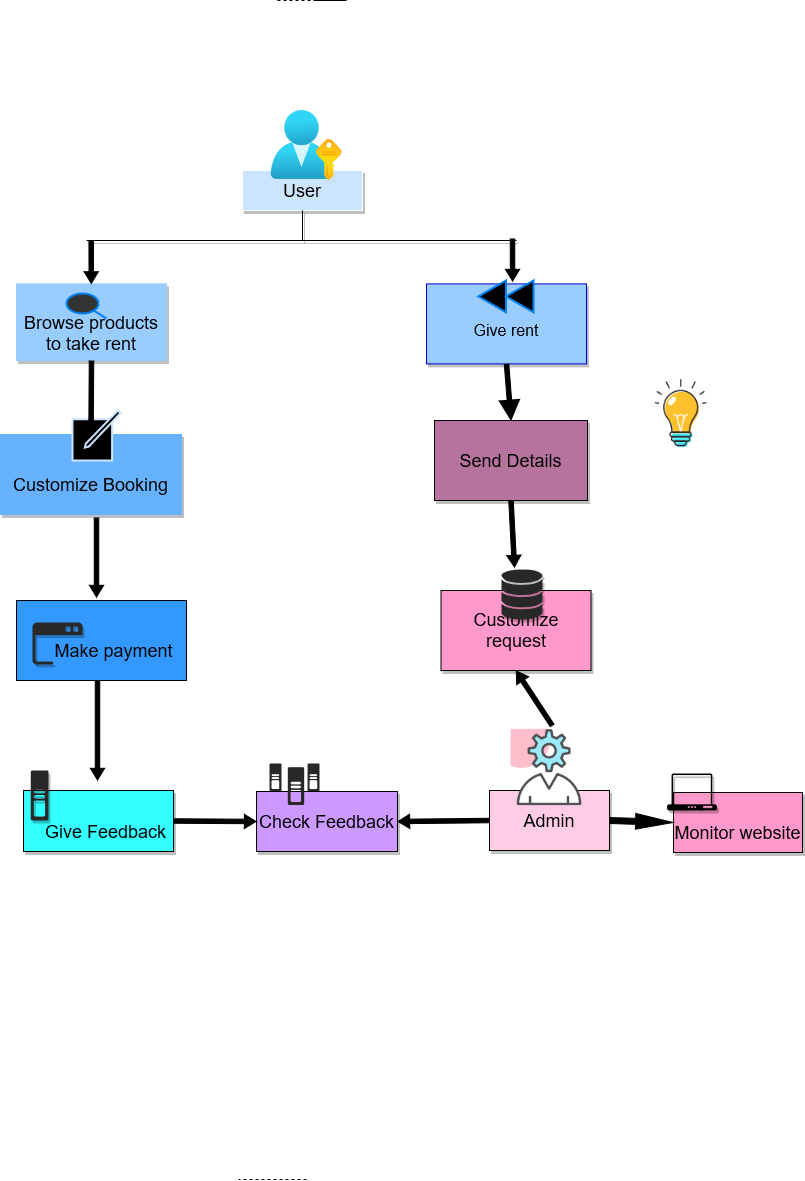

The diagram above was exported from draw.io. Its source (the exported page's mxGraphModel, read from the mxfile embedded in the PNG):
<mxGraphModel dx="1034" dy="814" grid="1" gridSize="10" guides="1" tooltips="1" connect="1" arrows="1" fold="1" page="0" pageScale="1" pageWidth="850" pageHeight="1100" math="0" shadow="0">
  <root>
    <mxCell id="0" />
    <mxCell id="1" parent="0" />
    <mxCell id="D0BwIjxzDSDaqBOieTpK-1" value="&lt;div&gt;&lt;font style=&quot;font-size: 18px;&quot;&gt;&lt;br&gt;&lt;/font&gt;&lt;/div&gt;&lt;div&gt;&lt;font style=&quot;font-size: 18px;&quot;&gt;Monitor website&lt;/font&gt;&lt;/div&gt;" style="rounded=0;whiteSpace=wrap;html=1;fillColor=#FF99CC;shadow=1;" parent="1" vertex="1">
      <mxGeometry x="707" y="712" width="129" height="60" as="geometry" />
    </mxCell>
    <mxCell id="D0BwIjxzDSDaqBOieTpK-2" value="&lt;div&gt;&lt;font style=&quot;font-size: 18px;&quot;&gt;&lt;br&gt;&lt;/font&gt;&lt;/div&gt;&lt;div&gt;&lt;font style=&quot;font-size: 18px;&quot;&gt;&lt;br&gt;&lt;/font&gt;&lt;/div&gt;&lt;div&gt;&lt;font style=&quot;font-size: 18px;&quot;&gt;Browse products&lt;/font&gt;&lt;/div&gt;&lt;div&gt;&lt;font style=&quot;font-size: 18px;&quot;&gt;to take rent&lt;br&gt;&lt;/font&gt;&lt;/div&gt;&lt;div&gt;&lt;font style=&quot;font-size: 18px;&quot;&gt;&lt;br&gt;&lt;/font&gt;&lt;/div&gt;" style="rounded=0;whiteSpace=wrap;html=1;fillColor=#99CCFF;strokeColor=#99CCFF;shadow=1;" parent="1" vertex="1">
      <mxGeometry x="50" y="203.4" width="150" height="76.6" as="geometry" />
    </mxCell>
    <mxCell id="D0BwIjxzDSDaqBOieTpK-427" value="&lt;font style=&quot;font-size: 18px;&quot;&gt;Send Details&lt;/font&gt;" style="rounded=0;whiteSpace=wrap;html=1;fillColor=#B5739D;shadow=1;" parent="1" vertex="1">
      <mxGeometry x="468" y="340" width="153" height="80" as="geometry" />
    </mxCell>
    <mxCell id="D0BwIjxzDSDaqBOieTpK-428" value="&lt;div&gt;&lt;font style=&quot;font-size: 11px;&quot;&gt;&lt;br&gt;&lt;/font&gt;&lt;/div&gt;&lt;div&gt;&lt;font size=&quot;3&quot;&gt;&lt;br&gt;&lt;/font&gt;&lt;/div&gt;&lt;div&gt;&lt;font size=&quot;3&quot;&gt;Give rent&lt;br&gt;&lt;/font&gt;&lt;/div&gt;&lt;div&gt;&lt;font size=&quot;3&quot;&gt;&lt;br&gt;&lt;/font&gt;&lt;/div&gt;" style="rounded=0;whiteSpace=wrap;html=1;strokeColor=#0000CC;fillColor=#99CCFF;shadow=1;" parent="1" vertex="1">
      <mxGeometry x="460" y="203.4" width="160" height="80" as="geometry" />
    </mxCell>
    <mxCell id="D0BwIjxzDSDaqBOieTpK-429" value="&lt;div&gt;&lt;font style=&quot;font-size: 18px;&quot;&gt;&lt;br&gt;&lt;/font&gt;&lt;/div&gt;&lt;div&gt;&lt;font style=&quot;font-size: 18px;&quot;&gt;Customize Booking&lt;br&gt;&lt;/font&gt;&lt;/div&gt;" style="rounded=0;whiteSpace=wrap;html=1;strokeColor=#66B2FF;fillColor=#66B2FF;shadow=1;" parent="1" vertex="1">
      <mxGeometry x="34" y="354" width="181" height="80" as="geometry" />
    </mxCell>
    <mxCell id="D0BwIjxzDSDaqBOieTpK-431" value="&lt;div&gt;&lt;font style=&quot;font-size: 18px;&quot;&gt;&lt;br&gt;&lt;/font&gt;&lt;/div&gt;&lt;div&gt;&lt;font style=&quot;font-size: 18px;&quot;&gt;&amp;nbsp;&amp;nbsp;&amp;nbsp;&amp;nbsp; Make payment&lt;br&gt;&lt;/font&gt;&lt;/div&gt;" style="rounded=0;whiteSpace=wrap;html=1;fillColor=#3399FF;shadow=0;" parent="1" vertex="1">
      <mxGeometry x="50" y="520" width="170" height="80" as="geometry" />
    </mxCell>
    <mxCell id="D0BwIjxzDSDaqBOieTpK-433" value="&lt;font style=&quot;font-size: 18px;&quot;&gt;User &lt;br&gt;&lt;/font&gt;" style="rounded=0;whiteSpace=wrap;html=1;strokeColor=#FFFFFF;fillColor=#CCE5FF;shadow=1;" parent="1" vertex="1">
      <mxGeometry x="276" y="90" width="120" height="40" as="geometry" />
    </mxCell>
    <mxCell id="D0BwIjxzDSDaqBOieTpK-434" value="&lt;font style=&quot;font-size: 18px;&quot;&gt;Check Feedback&lt;/font&gt;" style="rounded=0;whiteSpace=wrap;html=1;fillColor=#CC99FF;shadow=1;" parent="1" vertex="1">
      <mxGeometry x="290" y="711" width="141" height="60" as="geometry" />
    </mxCell>
    <mxCell id="D0BwIjxzDSDaqBOieTpK-437" value="&lt;font style=&quot;font-size: 18px;&quot;&gt;Admin&lt;/font&gt;" style="rounded=0;whiteSpace=wrap;html=1;fillColor=#FFCCE6;shadow=1;" parent="1" vertex="1">
      <mxGeometry x="523" y="710" width="120" height="60" as="geometry" />
    </mxCell>
    <mxCell id="D0BwIjxzDSDaqBOieTpK-438" value="&lt;div&gt;&lt;font style=&quot;font-size: 18px;&quot;&gt;&lt;br&gt;&lt;/font&gt;&lt;/div&gt;&lt;div&gt;&lt;font style=&quot;font-size: 18px;&quot;&gt;&amp;nbsp;&amp;nbsp; Give Feedback&lt;/font&gt;&lt;/div&gt;" style="rounded=0;whiteSpace=wrap;html=1;fillColor=#33FFFF;shadow=1;" parent="1" vertex="1">
      <mxGeometry x="57" y="710" width="150" height="61" as="geometry" />
    </mxCell>
    <mxCell id="D0BwIjxzDSDaqBOieTpK-439" value="" style="image;aspect=fixed;html=1;points=[];align=center;fontSize=12;image=img/lib/azure2/azure_stack/User_Subscriptions.svg;fillColor=#3399FF;strokeColor=#000000;" parent="1" vertex="1">
      <mxGeometry x="303.94" y="30" width="72.12" height="70" as="geometry" />
    </mxCell>
    <mxCell id="D0BwIjxzDSDaqBOieTpK-440" value="" style="html=1;verticalLabelPosition=bottom;align=center;labelBackgroundColor=#ffffff;verticalAlign=top;strokeWidth=2;strokeColor=#0080F0;shadow=0;dashed=0;shape=mxgraph.ios7.icons.looking_glass;fillColor=#333333;" parent="1" vertex="1">
      <mxGeometry x="100" y="213" width="40" height="25" as="geometry" />
    </mxCell>
    <mxCell id="D0BwIjxzDSDaqBOieTpK-441" value="" style="html=1;verticalLabelPosition=bottom;align=center;labelBackgroundColor=#ffffff;verticalAlign=top;strokeWidth=2;strokeColor=#0080F0;shadow=0;dashed=0;shape=mxgraph.ios7.icons.backward;fillColor=#000000;" parent="1" vertex="1">
      <mxGeometry x="512" y="200" width="55" height="31.8" as="geometry" />
    </mxCell>
    <mxCell id="D0BwIjxzDSDaqBOieTpK-442" value="" style="html=1;verticalLabelPosition=bottom;align=center;labelBackgroundColor=#ffffff;verticalAlign=top;strokeWidth=2;strokeColor=#CCE5FF;shadow=0;dashed=0;shape=mxgraph.ios7.icons.compose;fillColor=#000000;" parent="1" vertex="1">
      <mxGeometry x="106" y="330" width="48" height="50" as="geometry" />
    </mxCell>
    <mxCell id="D0BwIjxzDSDaqBOieTpK-445" value="" style="verticalLabelPosition=bottom;sketch=0;html=1;fillColor=#282828;strokeColor=#FFFFFF;verticalAlign=top;pointerEvents=1;align=center;shape=mxgraph.cisco_safe.business_icons.icon11;shadow=1;" parent="1" vertex="1">
      <mxGeometry x="66" y="542" width="50" height="42" as="geometry" />
    </mxCell>
    <mxCell id="D0BwIjxzDSDaqBOieTpK-446" value="" style="shape=image;html=1;verticalAlign=top;verticalLabelPosition=bottom;labelBackgroundColor=#ffffff;imageAspect=0;aspect=fixed;image=https://cdn0.iconfinder.com/data/icons/business-startup-10/50/76-128.png" parent="1" vertex="1">
      <mxGeometry x="540" y="647" width="80" height="80" as="geometry" />
    </mxCell>
    <mxCell id="D0BwIjxzDSDaqBOieTpK-450" value="" style="verticalLabelPosition=bottom;sketch=0;html=1;fillColor=#282828;strokeColor=none;verticalAlign=top;pointerEvents=1;align=center;shape=mxgraph.cisco_safe.iot_things_icons.icon48;shadow=1;" parent="1" vertex="1">
      <mxGeometry x="64.25" y="690" width="17.75" height="50" as="geometry" />
    </mxCell>
    <mxCell id="D0BwIjxzDSDaqBOieTpK-451" value="" style="verticalLabelPosition=bottom;sketch=0;html=1;fillColor=#000000;strokeColor=none;verticalAlign=top;pointerEvents=1;align=center;shape=mxgraph.cisco_safe.iot_things_icons.icon28;shadow=1;" parent="1" vertex="1">
      <mxGeometry x="700.5" y="693" width="50" height="37" as="geometry" />
    </mxCell>
    <mxCell id="D0BwIjxzDSDaqBOieTpK-449" value="" style="verticalLabelPosition=bottom;sketch=0;html=1;fillColor=#282828;strokeColor=none;verticalAlign=top;pointerEvents=1;align=center;shape=mxgraph.cisco_safe.iot_things_icons.icon46;" parent="1" vertex="1">
      <mxGeometry x="303" y="683" width="50" height="41.5" as="geometry" />
    </mxCell>
    <mxCell id="D0BwIjxzDSDaqBOieTpK-435" value="&lt;font style=&quot;font-size: 18px;&quot;&gt;Customize request&lt;/font&gt;" style="rounded=0;whiteSpace=wrap;html=1;fillColor=#FF99CC;shadow=1;" parent="1" vertex="1">
      <mxGeometry x="474.5" y="510" width="150" height="80" as="geometry" />
    </mxCell>
    <mxCell id="D0BwIjxzDSDaqBOieTpK-452" value="" style="verticalLabelPosition=bottom;sketch=0;html=1;fillColor=#282828;strokeColor=none;verticalAlign=top;pointerEvents=1;align=center;shape=mxgraph.cisco_safe.iot_things_icons.icon7;shadow=1;" parent="1" vertex="1">
      <mxGeometry x="535" y="489" width="41" height="50" as="geometry" />
    </mxCell>
    <mxCell id="D0BwIjxzDSDaqBOieTpK-453" value="" style="endArrow=none;dashed=1;html=1;rounded=0;" parent="1" edge="1">
      <mxGeometry width="50" height="50" relative="1" as="geometry">
        <mxPoint x="340" y="1099" as="sourcePoint" />
        <mxPoint x="272.06" y="1099" as="targetPoint" />
        <Array as="points" />
      </mxGeometry>
    </mxCell>
    <mxCell id="D0BwIjxzDSDaqBOieTpK-455" value="" style="endArrow=none;dashed=1;html=1;rounded=0;" parent="1" edge="1">
      <mxGeometry width="50" height="50" relative="1" as="geometry">
        <mxPoint x="350" y="-80" as="sourcePoint" />
        <mxPoint x="310" y="-80" as="targetPoint" />
        <Array as="points">
          <mxPoint x="380" y="-80" />
        </Array>
      </mxGeometry>
    </mxCell>
    <mxCell id="D0BwIjxzDSDaqBOieTpK-459" value="" style="endArrow=none;html=1;rounded=0;entryX=0.5;entryY=1;entryDx=0;entryDy=0;strokeColor=#000000;shadow=1;" parent="1" target="D0BwIjxzDSDaqBOieTpK-433" edge="1">
      <mxGeometry width="50" height="50" relative="1" as="geometry">
        <mxPoint x="120" y="160" as="sourcePoint" />
        <mxPoint x="280" y="150" as="targetPoint" />
        <Array as="points">
          <mxPoint x="550" y="160" />
          <mxPoint x="336" y="160" />
        </Array>
      </mxGeometry>
    </mxCell>
    <mxCell id="D0BwIjxzDSDaqBOieTpK-467" value="" style="shape=flexArrow;endArrow=classic;html=1;rounded=0;width=4.5;endSize=3.56;endWidth=8.75;fillColor=#000000;" parent="1" edge="1">
      <mxGeometry width="50" height="50" relative="1" as="geometry">
        <mxPoint x="131" y="600" as="sourcePoint" />
        <mxPoint x="131" y="700" as="targetPoint" />
      </mxGeometry>
    </mxCell>
    <mxCell id="D0BwIjxzDSDaqBOieTpK-468" value="" style="shape=flexArrow;endArrow=classic;html=1;rounded=0;width=4.5;endSize=3.56;endWidth=8.75;entryX=0.5;entryY=0;entryDx=0;entryDy=0;fillColor=#000000;" parent="1" edge="1">
      <mxGeometry width="50" height="50" relative="1" as="geometry">
        <mxPoint x="130" y="437" as="sourcePoint" />
        <mxPoint x="130" y="517" as="targetPoint" />
      </mxGeometry>
    </mxCell>
    <mxCell id="D0BwIjxzDSDaqBOieTpK-471" value="" style="shape=flexArrow;endArrow=classic;html=1;rounded=0;width=4.5;endSize=3.56;endWidth=8.75;entryX=0.5;entryY=0;entryDx=0;entryDy=0;fillColor=#000000;exitX=0.5;exitY=1;exitDx=0;exitDy=0;" parent="1" edge="1" target="D0BwIjxzDSDaqBOieTpK-429" source="D0BwIjxzDSDaqBOieTpK-2">
      <mxGeometry width="50" height="50" relative="1" as="geometry">
        <mxPoint x="287" y="301" as="sourcePoint" />
        <mxPoint x="287.2" y="331" as="targetPoint" />
        <Array as="points" />
      </mxGeometry>
    </mxCell>
    <mxCell id="D0BwIjxzDSDaqBOieTpK-472" value="" style="shape=flexArrow;endArrow=classic;html=1;rounded=0;width=4.5;endSize=3.56;endWidth=8.75;entryX=0.5;entryY=0;entryDx=0;entryDy=0;strokeColor=#000000;fillColor=#000000;" parent="1" edge="1">
      <mxGeometry width="50" height="50" relative="1" as="geometry">
        <mxPoint x="124.69999999999999" y="160.4" as="sourcePoint" />
        <mxPoint x="124.75999999999999" y="203.4" as="targetPoint" />
      </mxGeometry>
    </mxCell>
    <mxCell id="D0BwIjxzDSDaqBOieTpK-473" value="" style="shape=flexArrow;endArrow=classic;html=1;rounded=0;width=4.5;endSize=3.56;endWidth=8.75;entryX=0.5;entryY=0;entryDx=0;entryDy=0;fillColor=#000000;" parent="1" edge="1">
      <mxGeometry width="50" height="50" relative="1" as="geometry">
        <mxPoint x="546" y="158" as="sourcePoint" />
        <mxPoint x="546.06" y="201" as="targetPoint" />
      </mxGeometry>
    </mxCell>
    <mxCell id="D0BwIjxzDSDaqBOieTpK-475" value="" style="shape=flexArrow;endArrow=classic;html=1;rounded=0;width=4.5;endSize=3.56;endWidth=8.75;entryX=0;entryY=0.5;entryDx=0;entryDy=0;exitX=1;exitY=0.5;exitDx=0;exitDy=0;fillColor=#050505;" parent="1" source="D0BwIjxzDSDaqBOieTpK-438" target="D0BwIjxzDSDaqBOieTpK-434" edge="1">
      <mxGeometry width="50" height="50" relative="1" as="geometry">
        <mxPoint x="399.23" y="696" as="sourcePoint" />
        <mxPoint x="399" y="727" as="targetPoint" />
      </mxGeometry>
    </mxCell>
    <mxCell id="D0BwIjxzDSDaqBOieTpK-476" value="" style="shape=flexArrow;endArrow=classic;html=1;rounded=0;width=4.5;endSize=3.56;endWidth=8.75;entryX=1;entryY=0.5;entryDx=0;entryDy=0;exitX=0;exitY=0.5;exitDx=0;exitDy=0;fillColor=#000000;" parent="1" source="D0BwIjxzDSDaqBOieTpK-437" edge="1" target="D0BwIjxzDSDaqBOieTpK-434">
      <mxGeometry width="50" height="50" relative="1" as="geometry">
        <mxPoint x="511" y="740.71" as="sourcePoint" />
        <mxPoint x="589" y="740.71" as="targetPoint" />
      </mxGeometry>
    </mxCell>
    <mxCell id="D0BwIjxzDSDaqBOieTpK-477" value="" style="shape=flexArrow;endArrow=classic;html=1;rounded=0;width=6;endSize=12.14;endWidth=8.75;exitX=1;exitY=0.5;exitDx=0;exitDy=0;fillColor=#000000;entryX=0;entryY=0.5;entryDx=0;entryDy=0;" parent="1" edge="1" target="D0BwIjxzDSDaqBOieTpK-1" source="D0BwIjxzDSDaqBOieTpK-437">
      <mxGeometry width="50" height="50" relative="1" as="geometry">
        <mxPoint x="724.9599999999998" y="773" as="sourcePoint" />
        <mxPoint x="725" y="803" as="targetPoint" />
      </mxGeometry>
    </mxCell>
    <mxCell id="D0BwIjxzDSDaqBOieTpK-478" value="" style="shape=flexArrow;endArrow=classic;html=1;rounded=0;width=4.5;endSize=3.56;endWidth=8.75;entryX=0.5;entryY=1;entryDx=0;entryDy=0;exitX=0.573;exitY=-0.021;exitDx=0;exitDy=0;exitPerimeter=0;fillColor=#000000;" parent="1" source="D0BwIjxzDSDaqBOieTpK-446" target="D0BwIjxzDSDaqBOieTpK-435" edge="1">
      <mxGeometry width="50" height="50" relative="1" as="geometry">
        <mxPoint x="683" y="760" as="sourcePoint" />
        <mxPoint x="609" y="760.71" as="targetPoint" />
      </mxGeometry>
    </mxCell>
    <mxCell id="D0BwIjxzDSDaqBOieTpK-479" value="" style="shape=flexArrow;endArrow=classic;html=1;rounded=0;width=4.5;endSize=3.56;endWidth=8.75;exitX=0.5;exitY=1;exitDx=0;exitDy=0;fillColor=#000000;entryX=0.317;entryY=-0.04;entryDx=0;entryDy=0;entryPerimeter=0;" parent="1" source="D0BwIjxzDSDaqBOieTpK-427" target="D0BwIjxzDSDaqBOieTpK-452" edge="1">
      <mxGeometry width="50" height="50" relative="1" as="geometry">
        <mxPoint x="720.0150000000001" y="472.1500000000001" as="sourcePoint" />
        <mxPoint x="640" y="480" as="targetPoint" />
      </mxGeometry>
    </mxCell>
    <mxCell id="D0BwIjxzDSDaqBOieTpK-481" value="" style="shape=flexArrow;endArrow=classic;html=1;rounded=0;width=4.5;endSize=6.30204081632653;endWidth=14.897959183673468;entryX=0.5;entryY=0;entryDx=0;entryDy=0;exitX=0.5;exitY=1;exitDx=0;exitDy=0;fillColor=#000000;" parent="1" edge="1" target="D0BwIjxzDSDaqBOieTpK-427" source="D0BwIjxzDSDaqBOieTpK-428">
      <mxGeometry width="50" height="50" relative="1" as="geometry">
        <mxPoint x="639" y="368" as="sourcePoint" />
        <mxPoint x="380" y="366.0000000000002" as="targetPoint" />
      </mxGeometry>
    </mxCell>
    <mxCell id="D0BwIjxzDSDaqBOieTpK-482" value="" style="shape=image;html=1;verticalAlign=top;verticalLabelPosition=bottom;labelBackgroundColor=#ffffff;imageAspect=0;aspect=fixed;image=https://cdn0.iconfinder.com/data/icons/colourful-education/250/bulb-128.png" parent="1" vertex="1">
      <mxGeometry x="664" y="283.4" width="103" height="103" as="geometry" />
    </mxCell>
  </root>
</mxGraphModel>